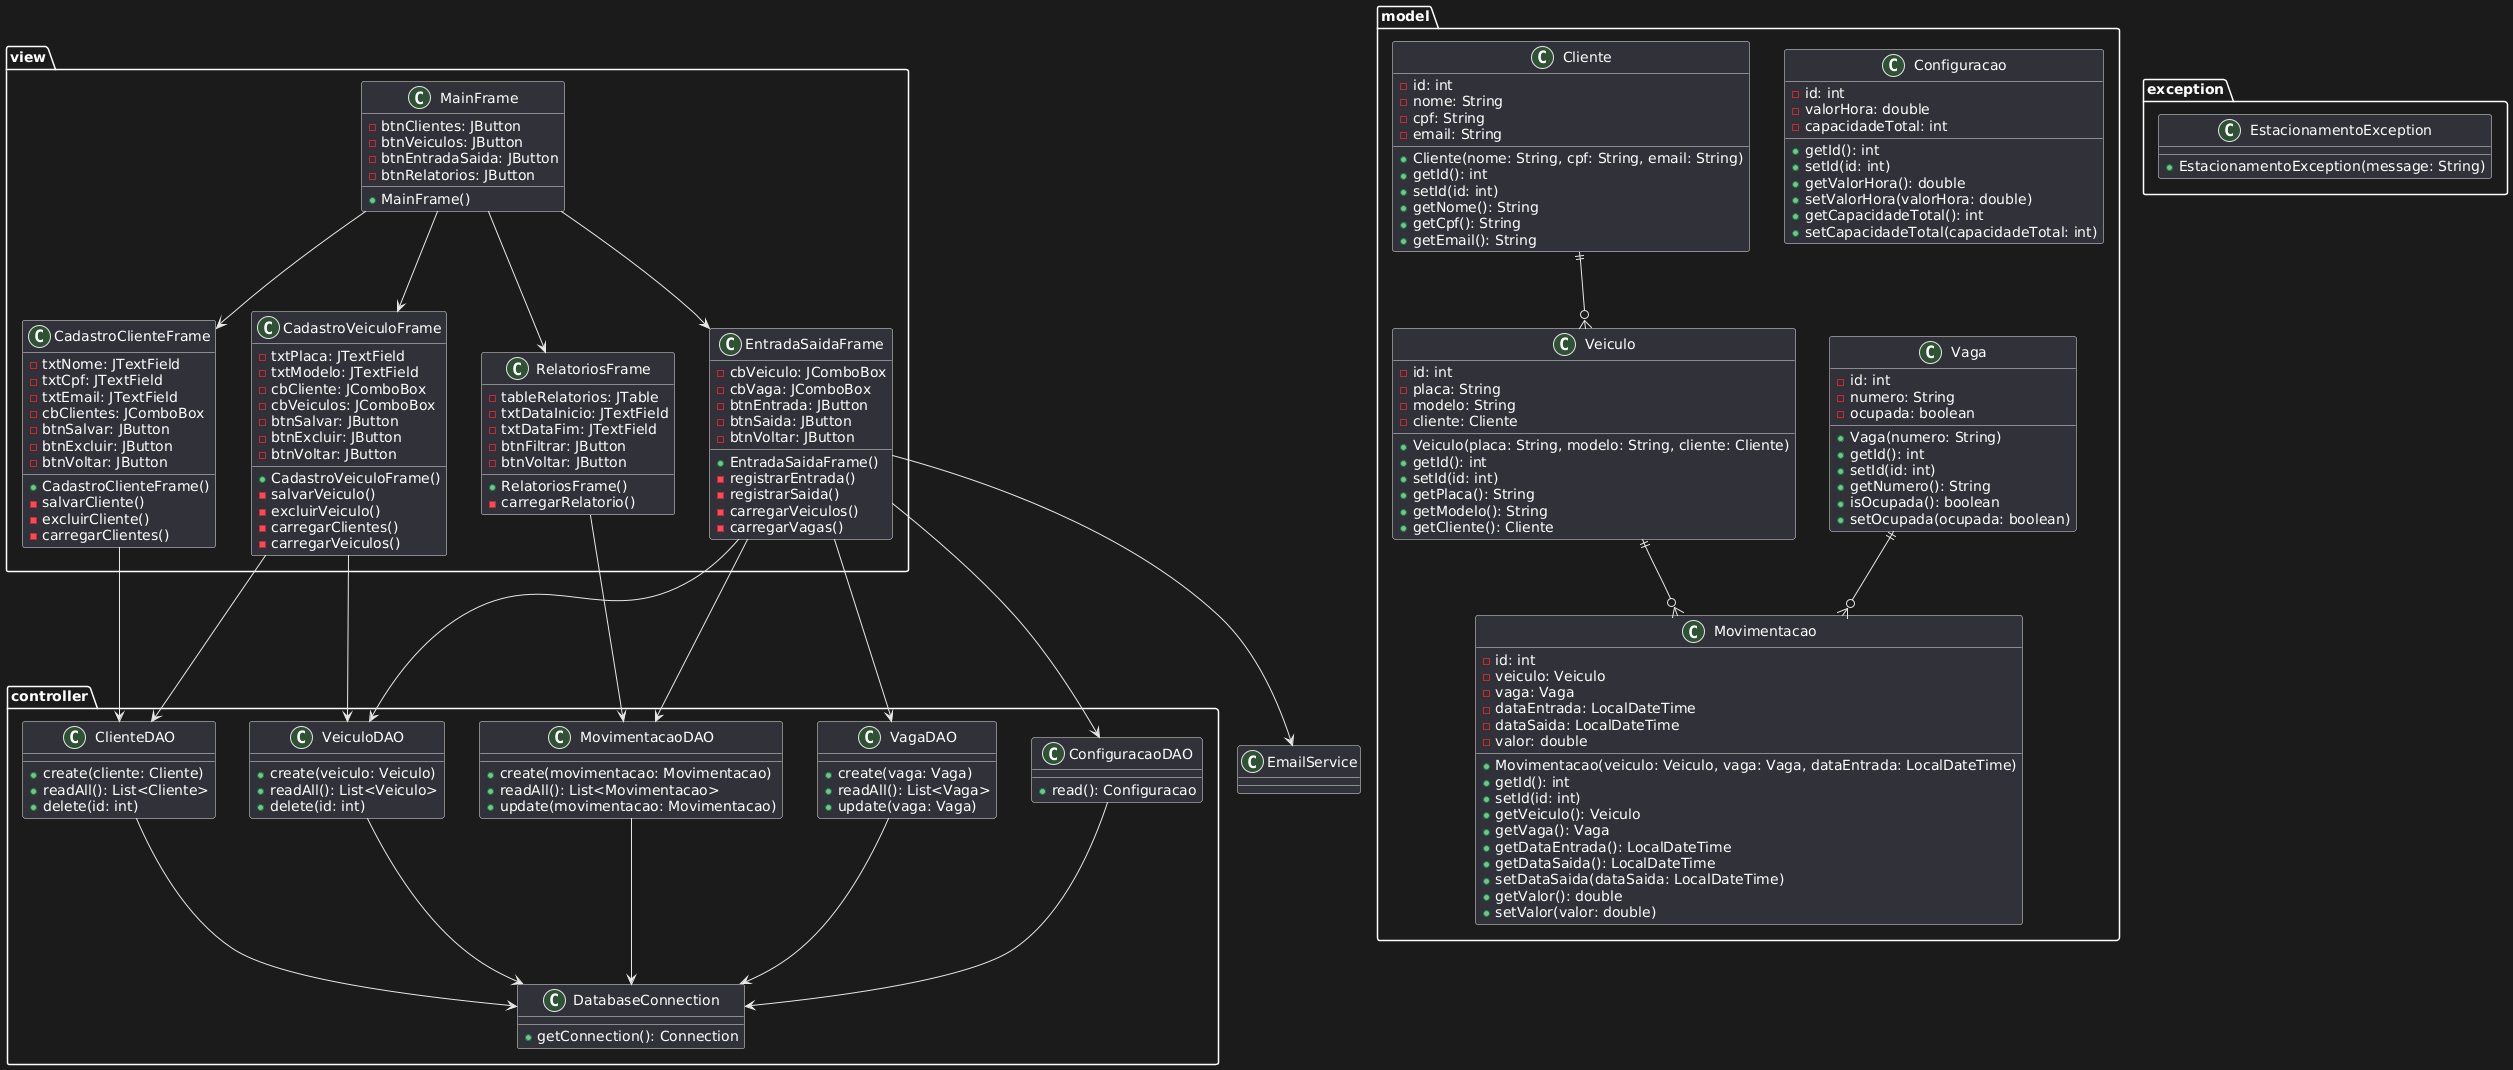

The diagram above was rendered by PlantUML. Its source (embedded in the PNG):
@startuml
package "model" {
  class Cliente {
    -id: int
    -nome: String
    -cpf: String
    -email: String
    +Cliente(nome: String, cpf: String, email: String)
    +getId(): int
    +setId(id: int)
    +getNome(): String
    +getCpf(): String
    +getEmail(): String
  }

  class Veiculo {
    -id: int
    -placa: String
    -modelo: String
    -cliente: Cliente
    +Veiculo(placa: String, modelo: String, cliente: Cliente)
    +getId(): int
    +setId(id: int)
    +getPlaca(): String
    +getModelo(): String
    +getCliente(): Cliente
  }

  class Vaga {
    -id: int
    -numero: String
    -ocupada: boolean
    +Vaga(numero: String)
    +getId(): int
    +setId(id: int)
    +getNumero(): String
    +isOcupada(): boolean
    +setOcupada(ocupada: boolean)
  }

  class Movimentacao {
    -id: int
    -veiculo: Veiculo
    -vaga: Vaga
    -dataEntrada: LocalDateTime
    -dataSaida: LocalDateTime
    -valor: double
    +Movimentacao(veiculo: Veiculo, vaga: Vaga, dataEntrada: LocalDateTime)
    +getId(): int
    +setId(id: int)
    +getVeiculo(): Veiculo
    +getVaga(): Vaga
    +getDataEntrada(): LocalDateTime
    +getDataSaida(): LocalDateTime
    +setDataSaida(dataSaida: LocalDateTime)
    +getValor(): double
    +setValor(valor: double)
  }

  class Configuracao {
    -id: int
    -valorHora: double
    -capacidadeTotal: int
    +getId(): int
    +setId(id: int)
    +getValorHora(): double
    +setValorHora(valorHora: double)
    +getCapacidadeTotal(): int
    +setCapacidadeTotal(capacidadeTotal: int)
  }

  Cliente ||--o{ Veiculo
  Veiculo ||--o{ Movimentacao
  Vaga ||--o{ Movimentacao
}

package "controller" {
  class ClienteDAO {
    +create(cliente: Cliente)
    +readAll(): List<Cliente>
    +delete(id: int)
  }

  class VeiculoDAO {
    +create(veiculo: Veiculo)
    +readAll(): List<Veiculo>
    +delete(id: int)
  }

  class VagaDAO {
    +create(vaga: Vaga)
    +readAll(): List<Vaga>
    +update(vaga: Vaga)
  }

  class MovimentacaoDAO {
    +create(movimentacao: Movimentacao)
    +readAll(): List<Movimentacao>
    +update(movimentacao: Movimentacao)
  }

  class ConfiguracaoDAO {
    +read(): Configuracao
  }


  class DatabaseConnection {
    +getConnection(): Connection
  }
}

package "view" {
  class MainFrame {
    -btnClientes: JButton
    -btnVeiculos: JButton
    -btnEntradaSaida: JButton
    -btnRelatorios: JButton
    +MainFrame()
  }

  class CadastroClienteFrame {
    -txtNome: JTextField
    -txtCpf: JTextField
    -txtEmail: JTextField
    -cbClientes: JComboBox
    -btnSalvar: JButton
    -btnExcluir: JButton
    -btnVoltar: JButton
    +CadastroClienteFrame()
    -salvarCliente()
    -excluirCliente()
    -carregarClientes()
  }

  class CadastroVeiculoFrame {
    -txtPlaca: JTextField
    -txtModelo: JTextField
    -cbCliente: JComboBox
    -cbVeiculos: JComboBox
    -btnSalvar: JButton
    -btnExcluir: JButton
    -btnVoltar: JButton
    +CadastroVeiculoFrame()
    -salvarVeiculo()
    -excluirVeiculo()
    -carregarClientes()
    -carregarVeiculos()
  }

  class EntradaSaidaFrame {
    -cbVeiculo: JComboBox
    -cbVaga: JComboBox
    -btnEntrada: JButton
    -btnSaida: JButton
    -btnVoltar: JButton
    +EntradaSaidaFrame()
    -registrarEntrada()
    -registrarSaida()
    -carregarVeiculos()
    -carregarVagas()
  }

  class RelatoriosFrame {
    -tableRelatorios: JTable
    -txtDataInicio: JTextField
    -txtDataFim: JTextField
    -btnFiltrar: JButton
    -btnVoltar: JButton
    +RelatoriosFrame()
    -carregarRelatorio()
  }
}

package "exception" {
  class EstacionamentoException {
    +EstacionamentoException(message: String)
  }
}

MainFrame --> CadastroClienteFrame
MainFrame --> CadastroVeiculoFrame
MainFrame --> EntradaSaidaFrame
MainFrame --> RelatoriosFrame
CadastroClienteFrame --> ClienteDAO
CadastroVeiculoFrame --> VeiculoDAO
CadastroVeiculoFrame --> ClienteDAO
EntradaSaidaFrame --> VeiculoDAO
EntradaSaidaFrame --> VagaDAO
EntradaSaidaFrame --> MovimentacaoDAO
EntradaSaidaFrame --> ConfiguracaoDAO
EntradaSaidaFrame --> EmailService
RelatoriosFrame --> MovimentacaoDAO
ClienteDAO --> DatabaseConnection
VeiculoDAO --> DatabaseConnection
VagaDAO --> DatabaseConnection
MovimentacaoDAO --> DatabaseConnection
ConfiguracaoDAO --> DatabaseConnection
@enduml